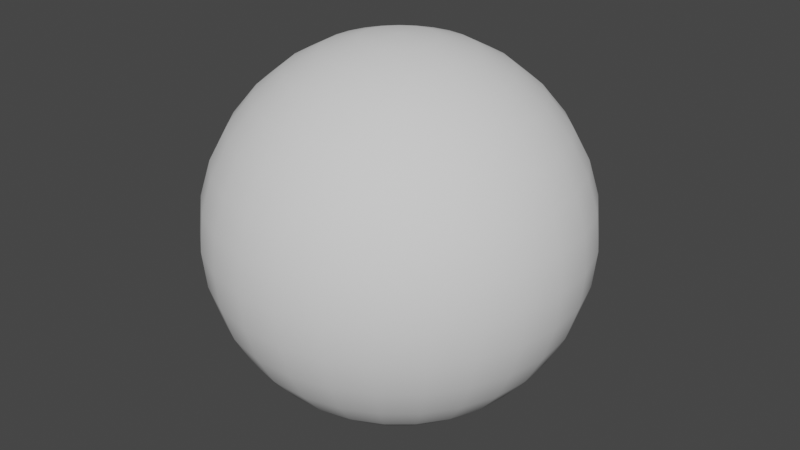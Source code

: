 # Source: sphere.blend  (saved by Blender 3.0.42; exported with 4.5.12 LTS)
import bpy
from mathutils import Matrix  # noqa: F401  (used for matrix-valued properties, if any)

bpy.ops.wm.read_factory_settings(use_empty=True)
scene = bpy.context.scene
scene.name = 'Scene'

# ---- collections
col_collection = bpy.data.collections.new('Collection'); scene.collection.children.link(col_collection)

# ---- world
world_world = bpy.data.worlds.new('World'); scene.world = world_world
world_world.use_nodes = True; world_world.node_tree.nodes.clear()
_N = world_world.node_tree.nodes; _L = world_world.node_tree.links
n0 = _N.new('ShaderNodeOutputWorld'); n0.name = 'World Output'; n0.location = (300, 300)
n1 = _N.new('ShaderNodeBackground'); n1.name = 'Background'; n1.location = (10, 300)
n1.inputs[0].default_value = (0.05088, 0.05088, 0.05088, 1.0)
_L.new(n1.outputs[0], n0.inputs[0])
n0.is_active_output = True
world_world.color = (0.05088, 0.05088, 0.05088)
world_world.use_sun_shadow = False
world_world.sun_shadow_jitter_overblur = 0.0

# ---- meshes
me_sphere_003 = bpy.data.meshes.new('Sphere.003')
me_sphere_003.from_pydata([(0.0, 0.8315, 0.5556), (0.0, 0.9239, 0.3827), (0.04499, 0.1898, 0.9808), (0.08825, 0.3724, 0.9239), (0.1281, 0.5406, 0.8315), (0.1631, 0.688, 0.7071), (0.1918, 0.8091, 0.5556), (0.2131, 0.899, 0.3827), (0.2262, 0.9543, 0.1951), (0.2306, 0.973, -4.371e-08), (0.2262, 0.9543, -0.1951), (0.2131, 0.899, -0.3827), (0.1918, 0.8091, -0.5556), (0.1631, 0.688, -0.7071), (0.1281, 0.5406, -0.8315), (0.08825, 0.3724, -0.9239), (0.04499, 0.1898, -0.9808), (0.08756, 0.1743, 0.9808), (0.1717, 0.342, 0.9239), (0.2493, 0.4965, 0.8315), (0.3173, 0.6319, 0.7071), (0.3732, 0.743, 0.5556), (0.4146, 0.8256, 0.3827), (0.4402, 0.8765, 0.1951), (0.4488, 0.8936, -4.371e-08), (0.4402, 0.8765, -0.1951), (0.4146, 0.8256, -0.3827), (0.3732, 0.743, -0.5556), (0.3173, 0.6319, -0.7071), (0.2493, 0.4965, -0.8315), (0.1717, 0.342, -0.9239), (0.08756, 0.1743, -0.9808), (0.1254, 0.1494, 0.9808), (0.246, 0.2932, 0.9239), (0.3571, 0.4256, 0.8315), (0.4545, 0.5417, 0.7071), (0.5345, 0.6369, 0.5556), (0.5939, 0.7077, 0.3827), (0.6304, 0.7513, 0.1951), (0.6428, 0.766, -4.371e-08), (0.6304, 0.7513, -0.1951), (0.5939, 0.7077, -0.3827), (0.5345, 0.6369, -0.5556), (0.4545, 0.5417, -0.7071), (0.3571, 0.4256, -0.8315), (0.246, 0.2932, -0.9239), (0.1254, 0.1494, -0.9808), (0.1565, 0.1165, 0.9808), (0.307, 0.2285, 0.9239), (0.4456, 0.3318, 0.8315), (0.5672, 0.4223, 0.7071), (0.6669, 0.4965, 0.5556), (0.7411, 0.5517, 0.3827), (0.7867, 0.5857, 0.1951), (0.8021, 0.5972, -4.371e-08), (0.7867, 0.5857, -0.1951), (0.7411, 0.5517, -0.3827), (0.6669, 0.4965, -0.5556), (0.5672, 0.4223, -0.7071), (0.4456, 0.3318, -0.8315), (0.307, 0.2285, -0.9239), (0.1565, 0.1165, -0.9808), (0.1791, 0.07727, 0.9808), (0.3514, 0.1516, 0.9239), (0.5101, 0.2201, 0.8315), (0.6493, 0.2801, 0.7071), (0.7635, 0.3293, 0.5556), (0.8483, 0.3659, 0.3827), (0.9006, 0.3885, 0.1951), (0.9182, 0.3961, -4.371e-08), (0.9006, 0.3885, -0.1951), (0.8483, 0.3659, -0.3827), (0.7635, 0.3293, -0.5556), (0.6493, 0.2801, -0.7071), (0.5101, 0.2201, -0.8315), (0.3514, 0.1516, -0.9239), (0.1791, 0.07727, -0.9808), (0.1921, 0.03388, 0.9808), (0.3769, 0.06645, 0.9239), (0.5471, 0.09647, 0.8315), (0.6964, 0.1228, 0.7071), (0.8188, 0.1444, 0.5556), (0.9098, 0.1604, 0.3827), (0.9659, 0.1703, 0.1951), (0.9848, 0.1736, -4.371e-08), (0.9659, 0.1703, -0.1951), (0.9098, 0.1604, -0.3827), (0.8188, 0.1444, -0.5556), (0.6964, 0.1228, -0.7071), (0.5471, 0.09647, -0.8315), (0.3769, 0.06645, -0.9239), (0.1921, 0.03388, -0.9808), (0.1948, -0.01134, 0.9808), (0.382, -0.02225, 0.9239), (0.5546, -0.0323, 0.8315), (0.7059, -0.04111, 0.7071), (0.8301, -0.04835, 0.5556), (0.9223, -0.05372, 0.3827), (0.9791, -0.05703, 0.1951), (0.9983, -0.05814, -4.371e-08), (0.9791, -0.05703, -0.1951), (0.9223, -0.05372, -0.3827), (0.8301, -0.04835, -0.5556), (0.7059, -0.04111, -0.7071), (0.5546, -0.0323, -0.8315), (0.382, -0.02225, -0.9239), (0.1948, -0.01134, -0.9808), (0.1869, -0.05595, 0.9808), (0.3666, -0.1098, 0.9239), (0.5322, -0.1593, 0.8315), (0.6774, -0.2028, 0.7071), (0.7965, -0.2385, 0.5556), (0.8851, -0.265, 0.3827), (0.9396, -0.2813, 0.1951), (0.958, -0.2868, -4.371e-08), (0.9396, -0.2813, -0.1951), (0.8851, -0.265, -0.3827), (0.7965, -0.2385, -0.5556), (0.6774, -0.2028, -0.7071), (0.5322, -0.1593, -0.8315), (0.3666, -0.1098, -0.9239), (0.1869, -0.05595, -0.9808), (0.169, -0.09755, 0.9808), (0.3314, -0.1913, 0.9239), (0.4811, -0.2778, 0.8315), (0.6124, -0.3536, 0.7071), (0.7201, -0.4157, 0.5556), (0.8001, -0.4619, 0.3827), (0.8494, -0.4904, 0.1951), (0.866, -0.5, -4.371e-08), (0.8494, -0.4904, -0.1951), (0.8001, -0.4619, -0.3827), (0.7201, -0.4157, -0.5556), (0.6124, -0.3536, -0.7071), (0.4811, -0.2778, -0.8315), (0.3314, -0.1913, -0.9239), (0.169, -0.09755, -0.9808), (0.1419, -0.1339, 0.9808), (0.2784, -0.2626, 0.9239), (0.4041, -0.3813, 0.8315), (0.5143, -0.4852, 0.7071), (0.6048, -0.5706, 0.5556), (0.672, -0.634, 0.3827), (0.7134, -0.6731, 0.1951), (0.7274, -0.6862, -4.371e-08), (0.7134, -0.6731, -0.1951), (0.672, -0.634, -0.3827), (0.6048, -0.5706, -0.5556), (0.5143, -0.4852, -0.7071), (0.4041, -0.3813, -0.8315), (0.2784, -0.2626, -0.9239), (0.1419, -0.1339, -0.9808), (0.1072, -0.163, 0.9808), (0.2103, -0.3197, 0.9239), (0.3053, -0.4642, 0.8315), (0.3886, -0.5908, 0.7071), (0.4569, -0.6947, 0.5556), (0.5077, -0.7719, 0.3827), (0.539, -0.8194, 0.1951), (0.5495, -0.8355, -4.371e-08), (0.539, -0.8194, -0.1951), (0.5077, -0.7719, -0.3827), (0.4569, -0.6947, -0.5556), (0.3886, -0.5908, -0.7071), (0.3053, -0.4642, -0.8315), (0.2103, -0.3197, -0.9239), (0.1072, -0.163, -0.9808), (0.06672, -0.1833, 0.9808), (0.1309, -0.3596, 0.9239), (0.19, -0.5221, 0.8315), (0.2418, -0.6645, 0.7071), (0.2844, -0.7813, 0.5556), (0.316, -0.8682, 0.3827), (0.3354, -0.9216, 0.1951), (0.342, -0.9397, -4.371e-08), (0.3354, -0.9216, -0.1951), (0.316, -0.8682, -0.3827), (0.2844, -0.7813, -0.5556), (0.2418, -0.6645, -0.7071), (0.19, -0.5221, -0.8315), (0.1309, -0.3596, -0.9239), (0.06672, -0.1833, -0.9808), (0.02265, -0.1938, 0.9808), (0.04443, -0.3801, 0.9239), (0.0645, -0.5518, 0.8315), (0.08209, -0.7023, 0.7071), (0.09653, -0.8258, 0.5556), (0.1073, -0.9176, 0.3827), (0.1139, -0.9742, 0.1951), (0.1161, -0.9932, -4.371e-08), (0.1139, -0.9742, -0.1951), (0.1073, -0.9176, -0.3827), (0.09653, -0.8258, -0.5556), (0.08209, -0.7023, -0.7071), (0.0645, -0.5518, -0.8315), (0.04443, -0.3801, -0.9239), (0.02265, -0.1938, -0.9808), (-0.02265, -0.1938, 0.9808), (-0.04443, -0.3801, 0.9239), (-0.0645, -0.5518, 0.8315), (-0.08209, -0.7023, 0.7071), (-0.09653, -0.8258, 0.5556), (-0.1073, -0.9176, 0.3827), (-0.1139, -0.9742, 0.1951), (-0.1161, -0.9932, -4.371e-08), (-0.1139, -0.9742, -0.1951), (-0.1073, -0.9176, -0.3827), (-0.09653, -0.8258, -0.5556), (-0.08209, -0.7023, -0.7071), (-0.0645, -0.5518, -0.8315), (-0.04443, -0.3801, -0.9239), (-0.02265, -0.1938, -0.9808), (-2.99e-08, -1.696e-07, 1.0), (-0.06672, -0.1833, 0.9808), (-0.1309, -0.3596, 0.9239), (-0.19, -0.5221, 0.8315), (-0.2418, -0.6645, 0.7071), (-0.2844, -0.7813, 0.5556), (-0.316, -0.8682, 0.3827), (-0.3354, -0.9216, 0.1951), (-0.342, -0.9397, -4.371e-08), (-0.3354, -0.9216, -0.1951), (-0.316, -0.8682, -0.3827), (-0.2844, -0.7813, -0.5556), (-0.2418, -0.6645, -0.7071), (-0.19, -0.5221, -0.8315), (-0.1309, -0.3596, -0.9239), (-0.06672, -0.1833, -0.9808), (-0.1072, -0.163, 0.9808), (-0.2103, -0.3197, 0.9239), (-0.3053, -0.4642, 0.8315), (-0.3886, -0.5908, 0.7071), (-0.4569, -0.6947, 0.5556), (-0.5077, -0.7719, 0.3827), (-0.539, -0.8194, 0.1951), (-0.5495, -0.8355, -4.371e-08), (-0.539, -0.8194, -0.1951), (-0.5077, -0.7719, -0.3827), (-0.4569, -0.6947, -0.5556), (-0.3886, -0.5908, -0.7071), (-0.3053, -0.4642, -0.8315), (-0.2103, -0.3197, -0.9239), (-0.1072, -0.163, -0.9808), (-0.1419, -0.1339, 0.9808), (-0.2784, -0.2626, 0.9239), (-0.4041, -0.3813, 0.8315), (-0.5143, -0.4852, 0.7071), (-0.6048, -0.5706, 0.5556), (-0.672, -0.634, 0.3827), (-0.7134, -0.6731, 0.1951), (-0.7274, -0.6862, -4.371e-08), (-0.7134, -0.6731, -0.1951), (-0.672, -0.634, -0.3827), (-0.6048, -0.5706, -0.5556), (-0.5143, -0.4852, -0.7071), (-0.4041, -0.3813, -0.8315), (-0.2784, -0.2626, -0.9239), (-0.1419, -0.1339, -0.9808), (-0.169, -0.09755, 0.9808), (-0.3314, -0.1913, 0.9239), (-0.4811, -0.2778, 0.8315), (-0.6124, -0.3536, 0.7071), (-0.7201, -0.4157, 0.5556), (-0.8001, -0.4619, 0.3827), (-0.8494, -0.4904, 0.1951), (-0.866, -0.5, -4.371e-08), (-0.8494, -0.4904, -0.1951), (-0.8001, -0.4619, -0.3827), (-0.7201, -0.4157, -0.5556), (-0.6124, -0.3536, -0.7071), (-0.4811, -0.2778, -0.8315), (-0.3314, -0.1913, -0.9239), (-0.169, -0.09755, -0.9808), (-0.1869, -0.05595, 0.9808), (-0.3666, -0.1098, 0.9239), (-0.5322, -0.1593, 0.8315), (-0.6774, -0.2028, 0.7071), (-0.7965, -0.2385, 0.5556), (-0.8851, -0.265, 0.3827), (-0.9396, -0.2813, 0.1951), (-0.958, -0.2868, -4.371e-08), (-0.9396, -0.2813, -0.1951), (-0.8851, -0.265, -0.3827), (-0.7965, -0.2385, -0.5556), (-0.6774, -0.2028, -0.7071), (-0.5322, -0.1593, -0.8315), (-0.3666, -0.1098, -0.9239), (-0.1869, -0.05595, -0.9808), (-0.1948, -0.01134, 0.9808), (-0.382, -0.02225, 0.9239), (-0.5546, -0.0323, 0.8315), (-0.7059, -0.04111, 0.7071), (-0.8301, -0.04835, 0.5556), (-0.9223, -0.05372, 0.3827), (-0.9791, -0.05703, 0.1951), (-0.9983, -0.05814, -4.371e-08), (-0.9791, -0.05703, -0.1951), (-0.9223, -0.05372, -0.3827), (-0.8301, -0.04835, -0.5556), (-0.7059, -0.04111, -0.7071), (-0.5546, -0.0323, -0.8315), (-0.382, -0.02225, -0.9239), (-0.1948, -0.01134, -0.9808), (-0.1921, 0.03388, 0.9808), (-0.3769, 0.06645, 0.9239), (-0.5471, 0.09647, 0.8315), (-0.6964, 0.1228, 0.7071), (-0.8188, 0.1444, 0.5556), (-0.9098, 0.1604, 0.3827), (-0.9659, 0.1703, 0.1951), (-0.9848, 0.1736, -4.371e-08), (-0.9659, 0.1703, -0.1951), (-0.9098, 0.1604, -0.3827), (-0.8188, 0.1444, -0.5556), (-0.6964, 0.1228, -0.7071), (-0.5471, 0.09647, -0.8315), (-0.3769, 0.06645, -0.9239), (-0.1921, 0.03388, -0.9808), (-0.1791, 0.07727, 0.9808), (-0.3514, 0.1516, 0.9239), (-0.5101, 0.22, 0.8315), (-0.6493, 0.2801, 0.7071), (-0.7635, 0.3293, 0.5556), (-0.8483, 0.3659, 0.3827), (-0.9006, 0.3885, 0.1951), (-0.9182, 0.3961, -4.371e-08), (-0.9006, 0.3885, -0.1951), (-0.8483, 0.3659, -0.3827), (-0.7635, 0.3293, -0.5556), (-0.6493, 0.2801, -0.7071), (-0.5101, 0.2201, -0.8315), (-0.3514, 0.1516, -0.9239), (-0.1791, 0.07727, -0.9808), (-0.1565, 0.1165, 0.9808), (-0.307, 0.2285, 0.9239), (-0.4456, 0.3318, 0.8315), (-0.5672, 0.4223, 0.7071), (-0.6669, 0.4965, 0.5556), (-0.7411, 0.5517, 0.3827), (-0.7867, 0.5857, 0.1951), (-0.8021, 0.5972, -4.371e-08), (-0.7867, 0.5857, -0.1951), (-0.7411, 0.5517, -0.3827), (-0.6669, 0.4965, -0.5556), (-0.5672, 0.4223, -0.7071), (-0.4456, 0.3318, -0.8315), (-0.307, 0.2285, -0.9239), (-0.1565, 0.1165, -0.9808), (0.0, -8.742e-08, -1.0), (-0.1254, 0.1494, 0.9808), (-0.246, 0.2932, 0.9239), (-0.3571, 0.4256, 0.8315), (-0.4545, 0.5417, 0.7071), (-0.5345, 0.6369, 0.5556), (-0.5939, 0.7077, 0.3827), (-0.6304, 0.7513, 0.1951), (-0.6428, 0.766, -4.371e-08), (-0.6304, 0.7513, -0.1951), (-0.5939, 0.7077, -0.3827), (-0.5345, 0.6369, -0.5556), (-0.4545, 0.5417, -0.7071), (-0.3571, 0.4256, -0.8315), (-0.246, 0.2932, -0.9239), (-0.1254, 0.1494, -0.9808), (-0.08756, 0.1743, 0.9808), (-0.1717, 0.342, 0.9239), (-0.2493, 0.4965, 0.8315), (-0.3173, 0.6319, 0.7071), (-0.3732, 0.743, 0.5556), (-0.4146, 0.8256, 0.3827), (-0.4402, 0.8765, 0.1951), (-0.4488, 0.8936, -4.371e-08), (-0.4402, 0.8765, -0.1951), (-0.4146, 0.8256, -0.3827), (-0.3732, 0.743, -0.5556), (-0.3173, 0.6319, -0.7071), (-0.2493, 0.4965, -0.8315), (-0.1717, 0.342, -0.9239), (-0.08756, 0.1743, -0.9808), (-0.04499, 0.1898, 0.9808), (-0.08825, 0.3724, 0.9239), (-0.1281, 0.5406, 0.8315), (-0.1631, 0.688, 0.7071), (-0.1918, 0.8091, 0.5556), (-0.2131, 0.899, 0.3827), (-0.2262, 0.9543, 0.1951), (-0.2306, 0.973, -4.371e-08), (-0.2262, 0.9543, -0.1951), (-0.2131, 0.899, -0.3827), (-0.1918, 0.8091, -0.5556), (-0.1631, 0.688, -0.7071), (-0.1281, 0.5406, -0.8315), (-0.08825, 0.3724, -0.9239), (-0.04499, 0.1898, -0.9808), (-7.297e-08, 0.1951, 0.9808), (-2.191e-09, 0.3827, 0.9239), (-3.944e-08, 0.5556, 0.8315), (-2.454e-08, 0.7071, 0.7071), (-1.885e-07, 0.9808, 0.1951), (-9.641e-09, 1.0, -4.371e-08), (-1.885e-07, 0.9808, -0.1951), (-6.925e-08, 0.9239, -0.3827), (-9.641e-09, 0.8315, -0.5556), (-2.454e-08, 0.7071, -0.7071), (-9.641e-09, 0.5556, -0.8315), (-1.709e-08, 0.3827, -0.9239), (-6.18e-08, 0.1951, -0.9808)], [], [(348, 406, 16), (400, 399, 9, 10), (395, 394, 2, 3), (401, 400, 10, 11), (396, 395, 3, 4), (402, 401, 11, 12), (397, 396, 4, 5), (403, 402, 12, 13), (0, 397, 5, 6), (404, 403, 13, 14), (1, 0, 6, 7), (405, 404, 14, 15), (398, 1, 7, 8), (406, 405, 15, 16), (399, 398, 8, 9), (394, 212, 2), (16, 15, 30, 31), (9, 8, 23, 24), (2, 212, 17), (348, 16, 31), (10, 9, 24, 25), (3, 2, 17, 18), (11, 10, 25, 26), (4, 3, 18, 19), (12, 11, 26, 27), (5, 4, 19, 20), (13, 12, 27, 28), (6, 5, 20, 21), (14, 13, 28, 29), (7, 6, 21, 22), (15, 14, 29, 30), (8, 7, 22, 23), (20, 19, 34, 35), (28, 27, 42, 43), (21, 20, 35, 36), (29, 28, 43, 44), (22, 21, 36, 37), (30, 29, 44, 45), (23, 22, 37, 38), (31, 30, 45, 46), (24, 23, 38, 39), (17, 212, 32), (348, 31, 46), (25, 24, 39, 40), (18, 17, 32, 33), (26, 25, 40, 41), (19, 18, 33, 34), (27, 26, 41, 42), (39, 38, 53, 54), (32, 212, 47), (348, 46, 61), (40, 39, 54, 55), (33, 32, 47, 48), (41, 40, 55, 56), (34, 33, 48, 49), (42, 41, 56, 57), (35, 34, 49, 50), (43, 42, 57, 58), (36, 35, 50, 51), (44, 43, 58, 59), (37, 36, 51, 52), (45, 44, 59, 60), (38, 37, 52, 53), (46, 45, 60, 61), (58, 57, 72, 73), (51, 50, 65, 66), (59, 58, 73, 74), (52, 51, 66, 67), (60, 59, 74, 75), (53, 52, 67, 68), (61, 60, 75, 76), (54, 53, 68, 69), (47, 212, 62), (348, 61, 76), (55, 54, 69, 70), (48, 47, 62, 63), (56, 55, 70, 71), (49, 48, 63, 64), (57, 56, 71, 72), (50, 49, 64, 65), (348, 76, 91), (70, 69, 84, 85), (63, 62, 77, 78), (71, 70, 85, 86), (64, 63, 78, 79), (72, 71, 86, 87), (65, 64, 79, 80), (73, 72, 87, 88), (66, 65, 80, 81), (74, 73, 88, 89), (67, 66, 81, 82), (75, 74, 89, 90), (68, 67, 82, 83), (76, 75, 90, 91), (69, 68, 83, 84), (62, 212, 77), (89, 88, 103, 104), (82, 81, 96, 97), (90, 89, 104, 105), (83, 82, 97, 98), (91, 90, 105, 106), (84, 83, 98, 99), (77, 212, 92), (348, 91, 106), (85, 84, 99, 100), (78, 77, 92, 93), (86, 85, 100, 101), (79, 78, 93, 94), (87, 86, 101, 102), (80, 79, 94, 95), (88, 87, 102, 103), (81, 80, 95, 96), (93, 92, 107, 108), (101, 100, 115, 116), (94, 93, 108, 109), (102, 101, 116, 117), (95, 94, 109, 110), (103, 102, 117, 118), (96, 95, 110, 111), (104, 103, 118, 119), (97, 96, 111, 112), (105, 104, 119, 120), (98, 97, 112, 113), (106, 105, 120, 121), (99, 98, 113, 114), (92, 212, 107), (348, 106, 121), (100, 99, 114, 115), (112, 111, 126, 127), (120, 119, 134, 135), (113, 112, 127, 128), (121, 120, 135, 136), (114, 113, 128, 129), (107, 212, 122), (348, 121, 136), (115, 114, 129, 130), (108, 107, 122, 123), (116, 115, 130, 131), (109, 108, 123, 124), (117, 116, 131, 132), (110, 109, 124, 125), (118, 117, 132, 133), (111, 110, 125, 126), (119, 118, 133, 134), (131, 130, 145, 146), (124, 123, 138, 139), (132, 131, 146, 147), (125, 124, 139, 140), (133, 132, 147, 148), (126, 125, 140, 141), (134, 133, 148, 149), (127, 126, 141, 142), (135, 134, 149, 150), (128, 127, 142, 143), (136, 135, 150, 151), (129, 128, 143, 144), (122, 212, 137), (348, 136, 151), (130, 129, 144, 145), (123, 122, 137, 138), (150, 149, 164, 165), (143, 142, 157, 158), (151, 150, 165, 166), (144, 143, 158, 159), (137, 212, 152), (348, 151, 166), (145, 144, 159, 160), (138, 137, 152, 153), (146, 145, 160, 161), (139, 138, 153, 154), (147, 146, 161, 162), (140, 139, 154, 155), (148, 147, 162, 163), (141, 140, 155, 156), (149, 148, 163, 164), (142, 141, 156, 157), (154, 153, 168, 169), (162, 161, 176, 177), (155, 154, 169, 170), (163, 162, 177, 178), (156, 155, 170, 171), (164, 163, 178, 179), (157, 156, 171, 172), (165, 164, 179, 180), (158, 157, 172, 173), (166, 165, 180, 181), (159, 158, 173, 174), (152, 212, 167), (348, 166, 181), (160, 159, 174, 175), (153, 152, 167, 168), (161, 160, 175, 176), (173, 172, 187, 188), (181, 180, 195, 196), (174, 173, 188, 189), (167, 212, 182), (348, 181, 196), (175, 174, 189, 190), (168, 167, 182, 183), (176, 175, 190, 191), (169, 168, 183, 184), (177, 176, 191, 192), (170, 169, 184, 185), (178, 177, 192, 193), (171, 170, 185, 186), (179, 178, 193, 194), (172, 171, 186, 187), (180, 179, 194, 195), (192, 191, 206, 207), (185, 184, 199, 200), (193, 192, 207, 208), (186, 185, 200, 201), (194, 193, 208, 209), (187, 186, 201, 202), (195, 194, 209, 210), (188, 187, 202, 203), (196, 195, 210, 211), (189, 188, 203, 204), (182, 212, 197), (348, 196, 211), (190, 189, 204, 205), (183, 182, 197, 198), (191, 190, 205, 206), (184, 183, 198, 199), (211, 210, 226, 227), (204, 203, 219, 220), (197, 212, 213), (348, 211, 227), (205, 204, 220, 221), (198, 197, 213, 214), (206, 205, 221, 222), (199, 198, 214, 215), (207, 206, 222, 223), (200, 199, 215, 216), (208, 207, 223, 224), (201, 200, 216, 217), (209, 208, 224, 225), (202, 201, 217, 218), (210, 209, 225, 226), (203, 202, 218, 219), (224, 223, 238, 239), (217, 216, 231, 232), (225, 224, 239, 240), (218, 217, 232, 233), (226, 225, 240, 241), (219, 218, 233, 234), (227, 226, 241, 242), (220, 219, 234, 235), (213, 212, 228), (348, 227, 242), (221, 220, 235, 236), (214, 213, 228, 229), (222, 221, 236, 237), (215, 214, 229, 230), (223, 222, 237, 238), (216, 215, 230, 231), (228, 212, 243), (348, 242, 257), (236, 235, 250, 251), (229, 228, 243, 244), (237, 236, 251, 252), (230, 229, 244, 245), (238, 237, 252, 253), (231, 230, 245, 246), (239, 238, 253, 254), (232, 231, 246, 247), (240, 239, 254, 255), (233, 232, 247, 248), (241, 240, 255, 256), (234, 233, 248, 249), (242, 241, 256, 257), (235, 234, 249, 250), (247, 246, 261, 262), (255, 254, 269, 270), (248, 247, 262, 263), (256, 255, 270, 271), (249, 248, 263, 264), (257, 256, 271, 272), (250, 249, 264, 265), (243, 212, 258), (348, 257, 272), (251, 250, 265, 266), (244, 243, 258, 259), (252, 251, 266, 267), (245, 244, 259, 260), (253, 252, 267, 268), (246, 245, 260, 261), (254, 253, 268, 269), (266, 265, 280, 281), (259, 258, 273, 274), (267, 266, 281, 282), (260, 259, 274, 275), (268, 267, 282, 283), (261, 260, 275, 276), (269, 268, 283, 284), (262, 261, 276, 277), (270, 269, 284, 285), (263, 262, 277, 278), (271, 270, 285, 286), (264, 263, 278, 279), (272, 271, 286, 287), (265, 264, 279, 280), (258, 212, 273), (348, 272, 287), (285, 284, 299, 300), (278, 277, 292, 293), (286, 285, 300, 301), (279, 278, 293, 294), (287, 286, 301, 302), (280, 279, 294, 295), (273, 212, 288), (348, 287, 302), (281, 280, 295, 296), (274, 273, 288, 289), (282, 281, 296, 297), (275, 274, 289, 290), (283, 282, 297, 298), (276, 275, 290, 291), (284, 283, 298, 299), (277, 276, 291, 292), (289, 288, 303, 304), (297, 296, 311, 312), (290, 289, 304, 305), (298, 297, 312, 313), (291, 290, 305, 306), (299, 298, 313, 314), (292, 291, 306, 307), (300, 299, 314, 315), (293, 292, 307, 308), (301, 300, 315, 316), (294, 293, 308, 309), (302, 301, 316, 317), (295, 294, 309, 310), (288, 212, 303), (348, 302, 317), (296, 295, 310, 311), (308, 307, 322, 323), (316, 315, 330, 331), (309, 308, 323, 324), (317, 316, 331, 332), (310, 309, 324, 325), (303, 212, 318), (348, 317, 332), (311, 310, 325, 326), (304, 303, 318, 319), (312, 311, 326, 327), (305, 304, 319, 320), (313, 312, 327, 328), (306, 305, 320, 321), (314, 313, 328, 329), (307, 306, 321, 322), (315, 314, 329, 330), (327, 326, 341, 342), (320, 319, 334, 335), (328, 327, 342, 343), (321, 320, 335, 336), (329, 328, 343, 344), (322, 321, 336, 337), (330, 329, 344, 345), (323, 322, 337, 338), (331, 330, 345, 346), (324, 323, 338, 339), (332, 331, 346, 347), (325, 324, 339, 340), (318, 212, 333), (348, 332, 347), (326, 325, 340, 341), (319, 318, 333, 334), (346, 345, 361, 362), (339, 338, 354, 355), (347, 346, 362, 363), (340, 339, 355, 356), (333, 212, 349), (348, 347, 363), (341, 340, 356, 357), (334, 333, 349, 350), (342, 341, 357, 358), (335, 334, 350, 351), (343, 342, 358, 359), (336, 335, 351, 352), (344, 343, 359, 360), (337, 336, 352, 353), (345, 344, 360, 361), (338, 337, 353, 354), (359, 358, 373, 374), (352, 351, 366, 367), (360, 359, 374, 375), (353, 352, 367, 368), (361, 360, 375, 376), (354, 353, 368, 369), (362, 361, 376, 377), (355, 354, 369, 370), (363, 362, 377, 378), (356, 355, 370, 371), (349, 212, 364), (348, 363, 378), (357, 356, 371, 372), (350, 349, 364, 365), (358, 357, 372, 373), (351, 350, 365, 366), (378, 377, 392, 393), (371, 370, 385, 386), (364, 212, 379), (348, 378, 393), (372, 371, 386, 387), (365, 364, 379, 380), (373, 372, 387, 388), (366, 365, 380, 381), (374, 373, 388, 389), (367, 366, 381, 382), (375, 374, 389, 390), (368, 367, 382, 383), (376, 375, 390, 391), (369, 368, 383, 384), (377, 376, 391, 392), (370, 369, 384, 385), (382, 381, 396, 397), (390, 389, 402, 403), (383, 382, 397, 0), (391, 390, 403, 404), (384, 383, 0, 1), (392, 391, 404, 405), (385, 384, 1, 398), (393, 392, 405, 406), (386, 385, 398, 399), (379, 212, 394), (348, 393, 406), (387, 386, 399, 400), (380, 379, 394, 395), (388, 387, 400, 401), (381, 380, 395, 396), (389, 388, 401, 402)])
me_sphere_003.polygons.foreach_set('use_smooth', [True] * 432)
_uv = me_sphere_003.uv_layers.new(name='UVMap')
_uv.uv.foreach_set('vector', [0.7222, 0.0, 0.7407, 0.0625, 0.7037, 0.0625, 0.7407, 0.4375, 0.7407, 0.5, 0.7037, 0.5, 0.7037, 0.4375, 0.7407, 0.875, 0.7407, 0.9375, 0.7037, 0.9375, 0.7037, 0.875, 0.7407, 0.375, 0.7407, 0.4375, 0.7037, 0.4375, 0.7037, 0.375, 0.7407, 0.8125, 0.7407, 0.875, 0.7037, 0.875, 0.7037, 0.8125, 0.7407, 0.3125, 0.7407, 0.375, 0.7037, 0.375, 0.7037, 0.3125, 0.7407, 0.75, 0.7407, 0.8125, 0.7037, 0.8125, 0.7037, 0.75, 0.7407, 0.25, 0.7407, 0.3125, 0.7037, 0.3125, 0.7037, 0.25, 0.7407, 0.6875, 0.7407, 0.75, 0.7037, 0.75, 0.7037, 0.6875, 0.7407, 0.1875, 0.7407, 0.25, 0.7037, 0.25, 0.7037, 0.1875, 0.7407, 0.625, 0.7407, 0.6875, 0.7037, 0.6875, 0.7037, 0.625, 0.7407, 0.125, 0.7407, 0.1875, 0.7037, 0.1875, 0.7037, 0.125, 0.7407, 0.5625, 0.7407, 0.625, 0.7037, 0.625, 0.7037, 0.5625, 0.7407, 0.0625, 0.7407, 0.125, 0.7037, 0.125, 0.7037, 0.0625, 0.7407, 0.5, 0.7407, 0.5625, 0.7037, 0.5625, 0.7037, 0.5, 0.7407, 0.9375, 0.7222, 1.0, 0.7037, 0.9375, 0.7037, 0.0625, 0.7037, 0.125, 0.6667, 0.125, 0.6667, 0.0625, 0.7037, 0.5, 0.7037, 0.5625, 0.6667, 0.5625, 0.6667, 0.5, 0.7037, 0.9375, 0.6852, 1.0, 0.6667, 0.9375, 0.6852, 0.0, 0.7037, 0.0625, 0.6667, 0.0625, 0.7037, 0.4375, 0.7037, 0.5, 0.6667, 0.5, 0.6667, 0.4375, 0.7037, 0.875, 0.7037, 0.9375, 0.6667, 0.9375, 0.6667, 0.875, 0.7037, 0.375, 0.7037, 0.4375, 0.6667, 0.4375, 0.6667, 0.375, 0.7037, 0.8125, 0.7037, 0.875, 0.6667, 0.875, 0.6667, 0.8125, 0.7037, 0.3125, 0.7037, 0.375, 0.6667, 0.375, 0.6667, 0.3125, 0.7037, 0.75, 0.7037, 0.8125, 0.6667, 0.8125, 0.6667, 0.75, 0.7037, 0.25, 0.7037, 0.3125, 0.6667, 0.3125, 0.6667, 0.25, 0.7037, 0.6875, 0.7037, 0.75, 0.6667, 0.75, 0.6667, 0.6875, 0.7037, 0.1875, 0.7037, 0.25, 0.6667, 0.25, 0.6667, 0.1875, 0.7037, 0.625, 0.7037, 0.6875, 0.6667, 0.6875, 0.6667, 0.625, 0.7037, 0.125, 0.7037, 0.1875, 0.6667, 0.1875, 0.6667, 0.125, 0.7037, 0.5625, 0.7037, 0.625, 0.6667, 0.625, 0.6667, 0.5625, 0.6667, 0.75, 0.6667, 0.8125, 0.6296, 0.8125, 0.6296, 0.75, 0.6667, 0.25, 0.6667, 0.3125, 0.6296, 0.3125, 0.6296, 0.25, 0.6667, 0.6875, 0.6667, 0.75, 0.6296, 0.75, 0.6296, 0.6875, 0.6667, 0.1875, 0.6667, 0.25, 0.6296, 0.25, 0.6296, 0.1875, 0.6667, 0.625, 0.6667, 0.6875, 0.6296, 0.6875, 0.6296, 0.625, 0.6667, 0.125, 0.6667, 0.1875, 0.6296, 0.1875, 0.6296, 0.125, 0.6667, 0.5625, 0.6667, 0.625, 0.6296, 0.625, 0.6296, 0.5625, 0.6667, 0.0625, 0.6667, 0.125, 0.6296, 0.125, 0.6296, 0.0625, 0.6667, 0.5, 0.6667, 0.5625, 0.6296, 0.5625, 0.6296, 0.5, 0.6667, 0.9375, 0.6481, 1.0, 0.6296, 0.9375, 0.6481, 0.0, 0.6667, 0.0625, 0.6296, 0.0625, 0.6667, 0.4375, 0.6667, 0.5, 0.6296, 0.5, 0.6296, 0.4375, 0.6667, 0.875, 0.6667, 0.9375, 0.6296, 0.9375, 0.6296, 0.875, 0.6667, 0.375, 0.6667, 0.4375, 0.6296, 0.4375, 0.6296, 0.375, 0.6667, 0.8125, 0.6667, 0.875, 0.6296, 0.875, 0.6296, 0.8125, 0.6667, 0.3125, 0.6667, 0.375, 0.6296, 0.375, 0.6296, 0.3125, 0.6296, 0.5, 0.6296, 0.5625, 0.5926, 0.5625, 0.5926, 0.5, 0.6296, 0.9375, 0.6111, 1.0, 0.5926, 0.9375, 0.6111, 0.0, 0.6296, 0.0625, 0.5926, 0.0625, 0.6296, 0.4375, 0.6296, 0.5, 0.5926, 0.5, 0.5926, 0.4375, 0.6296, 0.875, 0.6296, 0.9375, 0.5926, 0.9375, 0.5926, 0.875, 0.6296, 0.375, 0.6296, 0.4375, 0.5926, 0.4375, 0.5926, 0.375, 0.6296, 0.8125, 0.6296, 0.875, 0.5926, 0.875, 0.5926, 0.8125, 0.6296, 0.3125, 0.6296, 0.375, 0.5926, 0.375, 0.5926, 0.3125, 0.6296, 0.75, 0.6296, 0.8125, 0.5926, 0.8125, 0.5926, 0.75, 0.6296, 0.25, 0.6296, 0.3125, 0.5926, 0.3125, 0.5926, 0.25, 0.6296, 0.6875, 0.6296, 0.75, 0.5926, 0.75, 0.5926, 0.6875, 0.6296, 0.1875, 0.6296, 0.25, 0.5926, 0.25, 0.5926, 0.1875, 0.6296, 0.625, 0.6296, 0.6875, 0.5926, 0.6875, 0.5926, 0.625, 0.6296, 0.125, 0.6296, 0.1875, 0.5926, 0.1875, 0.5926, 0.125, 0.6296, 0.5625, 0.6296, 0.625, 0.5926, 0.625, 0.5926, 0.5625, 0.6296, 0.0625, 0.6296, 0.125, 0.5926, 0.125, 0.5926, 0.0625, 0.5926, 0.25, 0.5926, 0.3125, 0.5556, 0.3125, 0.5556, 0.25, 0.5926, 0.6875, 0.5926, 0.75, 0.5556, 0.75, 0.5556, 0.6875, 0.5926, 0.1875, 0.5926, 0.25, 0.5556, 0.25, 0.5556, 0.1875, 0.5926, 0.625, 0.5926, 0.6875, 0.5556, 0.6875, 0.5556, 0.625, 0.5926, 0.125, 0.5926, 0.1875, 0.5556, 0.1875, 0.5556, 0.125, 0.5926, 0.5625, 0.5926, 0.625, 0.5556, 0.625, 0.5556, 0.5625, 0.5926, 0.0625, 0.5926, 0.125, 0.5556, 0.125, 0.5556, 0.0625, 0.5926, 0.5, 0.5926, 0.5625, 0.5556, 0.5625, 0.5556, 0.5, 0.5926, 0.9375, 0.5741, 1.0, 0.5556, 0.9375, 0.5741, 0.0, 0.5926, 0.0625, 0.5556, 0.0625, 0.5926, 0.4375, 0.5926, 0.5, 0.5556, 0.5, 0.5556, 0.4375, 0.5926, 0.875, 0.5926, 0.9375, 0.5556, 0.9375, 0.5556, 0.875, 0.5926, 0.375, 0.5926, 0.4375, 0.5556, 0.4375, 0.5556, 0.375, 0.5926, 0.8125, 0.5926, 0.875, 0.5556, 0.875, 0.5556, 0.8125, 0.5926, 0.3125, 0.5926, 0.375, 0.5556, 0.375, 0.5556, 0.3125, 0.5926, 0.75, 0.5926, 0.8125, 0.5556, 0.8125, 0.5556, 0.75, 0.537, 0.0, 0.5556, 0.0625, 0.5185, 0.0625, 0.5556, 0.4375, 0.5556, 0.5, 0.5185, 0.5, 0.5185, 0.4375, 0.5556, 0.875, 0.5556, 0.9375, 0.5185, 0.9375, 0.5185, 0.875, 0.5556, 0.375, 0.5556, 0.4375, 0.5185, 0.4375, 0.5185, 0.375, 0.5556, 0.8125, 0.5556, 0.875, 0.5185, 0.875, 0.5185, 0.8125, 0.5556, 0.3125, 0.5556, 0.375, 0.5185, 0.375, 0.5185, 0.3125, 0.5556, 0.75, 0.5556, 0.8125, 0.5185, 0.8125, 0.5185, 0.75, 0.5556, 0.25, 0.5556, 0.3125, 0.5185, 0.3125, 0.5185, 0.25, 0.5556, 0.6875, 0.5556, 0.75, 0.5185, 0.75, 0.5185, 0.6875, 0.5556, 0.1875, 0.5556, 0.25, 0.5185, 0.25, 0.5185, 0.1875, 0.5556, 0.625, 0.5556, 0.6875, 0.5185, 0.6875, 0.5185, 0.625, 0.5556, 0.125, 0.5556, 0.1875, 0.5185, 0.1875, 0.5185, 0.125, 0.5556, 0.5625, 0.5556, 0.625, 0.5185, 0.625, 0.5185, 0.5625, 0.5556, 0.0625, 0.5556, 0.125, 0.5185, 0.125, 0.5185, 0.0625, 0.5556, 0.5, 0.5556, 0.5625, 0.5185, 0.5625, 0.5185, 0.5, 0.5556, 0.9375, 0.537, 1.0, 0.5185, 0.9375, 0.5185, 0.1875, 0.5185, 0.25, 0.4815, 0.25, 0.4815, 0.1875, 0.5185, 0.625, 0.5185, 0.6875, 0.4815, 0.6875, 0.4815, 0.625, 0.5185, 0.125, 0.5185, 0.1875, 0.4815, 0.1875, 0.4815, 0.125, 0.5185, 0.5625, 0.5185, 0.625, 0.4815, 0.625, 0.4815, 0.5625, 0.5185, 0.0625, 0.5185, 0.125, 0.4815, 0.125, 0.4815, 0.0625, 0.5185, 0.5, 0.5185, 0.5625, 0.4815, 0.5625, 0.4815, 0.5, 0.5185, 0.9375, 0.5, 1.0, 0.4815, 0.9375, 0.5, 0.0, 0.5185, 0.0625, 0.4815, 0.0625, 0.5185, 0.4375, 0.5185, 0.5, 0.4815, 0.5, 0.4815, 0.4375, 0.5185, 0.875, 0.5185, 0.9375, 0.4815, 0.9375, 0.4815, 0.875, 0.5185, 0.375, 0.5185, 0.4375, 0.4815, 0.4375, 0.4815, 0.375, 0.5185, 0.8125, 0.5185, 0.875, 0.4815, 0.875, 0.4815, 0.8125, 0.5185, 0.3125, 0.5185, 0.375, 0.4815, 0.375, 0.4815, 0.3125, 0.5185, 0.75, 0.5185, 0.8125, 0.4815, 0.8125, 0.4815, 0.75, 0.5185, 0.25, 0.5185, 0.3125, 0.4815, 0.3125, 0.4815, 0.25, 0.5185, 0.6875, 0.5185, 0.75, 0.4815, 0.75, 0.4815, 0.6875, 0.4815, 0.875, 0.4815, 0.9375, 0.4444, 0.9375, 0.4444, 0.875, 0.4815, 0.375, 0.4815, 0.4375, 0.4444, 0.4375, 0.4444, 0.375, 0.4815, 0.8125, 0.4815, 0.875, 0.4444, 0.875, 0.4444, 0.8125, 0.4815, 0.3125, 0.4815, 0.375, 0.4444, 0.375, 0.4444, 0.3125, 0.4815, 0.75, 0.4815, 0.8125, 0.4444, 0.8125, 0.4444, 0.75, 0.4815, 0.25, 0.4815, 0.3125, 0.4444, 0.3125, 0.4444, 0.25, 0.4815, 0.6875, 0.4815, 0.75, 0.4444, 0.75, 0.4444, 0.6875, 0.4815, 0.1875, 0.4815, 0.25, 0.4444, 0.25, 0.4444, 0.1875, 0.4815, 0.625, 0.4815, 0.6875, 0.4444, 0.6875, 0.4444, 0.625, 0.4815, 0.125, 0.4815, 0.1875, 0.4444, 0.1875, 0.4444, 0.125, 0.4815, 0.5625, 0.4815, 0.625, 0.4444, 0.625, 0.4444, 0.5625, 0.4815, 0.0625, 0.4815, 0.125, 0.4444, 0.125, 0.4444, 0.0625, 0.4815, 0.5, 0.4815, 0.5625, 0.4444, 0.5625, 0.4444, 0.5, 0.4815, 0.9375, 0.463, 1.0, 0.4444, 0.9375, 0.463, 0.0, 0.4815, 0.0625, 0.4444, 0.0625, 0.4815, 0.4375, 0.4815, 0.5, 0.4444, 0.5, 0.4444, 0.4375, 0.4444, 0.625, 0.4444, 0.6875, 0.4074, 0.6875, 0.4074, 0.625, 0.4444, 0.125, 0.4444, 0.1875, 0.4074, 0.1875, 0.4074, 0.125, 0.4444, 0.5625, 0.4444, 0.625, 0.4074, 0.625, 0.4074, 0.5625, 0.4444, 0.0625, 0.4444, 0.125, 0.4074, 0.125, 0.4074, 0.0625, 0.4444, 0.5, 0.4444, 0.5625, 0.4074, 0.5625, 0.4074, 0.5, 0.4444, 0.9375, 0.4259, 1.0, 0.4074, 0.9375, 0.4259, 0.0, 0.4444, 0.0625, 0.4074, 0.0625, 0.4444, 0.4375, 0.4444, 0.5, 0.4074, 0.5, 0.4074, 0.4375, 0.4444, 0.875, 0.4444, 0.9375, 0.4074, 0.9375, 0.4074, 0.875, 0.4444, 0.375, 0.4444, 0.4375, 0.4074, 0.4375, 0.4074, 0.375, 0.4444, 0.8125, 0.4444, 0.875, 0.4074, 0.875, 0.4074, 0.8125, 0.4444, 0.3125, 0.4444, 0.375, 0.4074, 0.375, 0.4074, 0.3125, 0.4444, 0.75, 0.4444, 0.8125, 0.4074, 0.8125, 0.4074, 0.75, 0.4444, 0.25, 0.4444, 0.3125, 0.4074, 0.3125, 0.4074, 0.25, 0.4444, 0.6875, 0.4444, 0.75, 0.4074, 0.75, 0.4074, 0.6875, 0.4444, 0.1875, 0.4444, 0.25, 0.4074, 0.25, 0.4074, 0.1875, 0.4074, 0.375, 0.4074, 0.4375, 0.3704, 0.4375, 0.3704, 0.375, 0.4074, 0.8125, 0.4074, 0.875, 0.3704, 0.875, 0.3704, 0.8125, 0.4074, 0.3125, 0.4074, 0.375, 0.3704, 0.375, 0.3704, 0.3125, 0.4074, 0.75, 0.4074, 0.8125, 0.3704, 0.8125, 0.3704, 0.75, 0.4074, 0.25, 0.4074, 0.3125, 0.3704, 0.3125, 0.3704, 0.25, 0.4074, 0.6875, 0.4074, 0.75, 0.3704, 0.75, 0.3704, 0.6875, 0.4074, 0.1875, 0.4074, 0.25, 0.3704, 0.25, 0.3704, 0.1875, 0.4074, 0.625, 0.4074, 0.6875, 0.3704, 0.6875, 0.3704, 0.625, 0.4074, 0.125, 0.4074, 0.1875, 0.3704, 0.1875, 0.3704, 0.125, 0.4074, 0.5625, 0.4074, 0.625, 0.3704, 0.625, 0.3704, 0.5625, 0.4074, 0.0625, 0.4074, 0.125, 0.3704, 0.125, 0.3704, 0.0625, 0.4074, 0.5, 0.4074, 0.5625, 0.3704, 0.5625, 0.3704, 0.5, 0.4074, 0.9375, 0.3889, 1.0, 0.3704, 0.9375, 0.3889, 0.0, 0.4074, 0.0625, 0.3704, 0.0625, 0.4074, 0.4375, 0.4074, 0.5, 0.3704, 0.5, 0.3704, 0.4375, 0.4074, 0.875, 0.4074, 0.9375, 0.3704, 0.9375, 0.3704, 0.875, 0.3704, 0.125, 0.3704, 0.1875, 0.3333, 0.1875, 0.3333, 0.125, 0.3704, 0.5625, 0.3704, 0.625, 0.3333, 0.625, 0.3333, 0.5625, 0.3704, 0.0625, 0.3704, 0.125, 0.3333, 0.125, 0.3333, 0.0625, 0.3704, 0.5, 0.3704, 0.5625, 0.3333, 0.5625, 0.3333, 0.5, 0.3704, 0.9375, 0.3519, 1.0, 0.3333, 0.9375, 0.3519, 0.0, 0.3704, 0.0625, 0.3333, 0.0625, 0.3704, 0.4375, 0.3704, 0.5, 0.3333, 0.5, 0.3333, 0.4375, 0.3704, 0.875, 0.3704, 0.9375, 0.3333, 0.9375, 0.3333, 0.875, 0.3704, 0.375, 0.3704, 0.4375, 0.3333, 0.4375, 0.3333, 0.375, 0.3704, 0.8125, 0.3704, 0.875, 0.3333, 0.875, 0.3333, 0.8125, 0.3704, 0.3125, 0.3704, 0.375, 0.3333, 0.375, 0.3333, 0.3125, 0.3704, 0.75, 0.3704, 0.8125, 0.3333, 0.8125, 0.3333, 0.75, 0.3704, 0.25, 0.3704, 0.3125, 0.3333, 0.3125, 0.3333, 0.25, 0.3704, 0.6875, 0.3704, 0.75, 0.3333, 0.75, 0.3333, 0.6875, 0.3704, 0.1875, 0.3704, 0.25, 0.3333, 0.25, 0.3333, 0.1875, 0.3704, 0.625, 0.3704, 0.6875, 0.3333, 0.6875, 0.3333, 0.625, 0.3333, 0.8125, 0.3333, 0.875, 0.2963, 0.875, 0.2963, 0.8125, 0.3333, 0.3125, 0.3333, 0.375, 0.2963, 0.375, 0.2963, 0.3125, 0.3333, 0.75, 0.3333, 0.8125, 0.2963, 0.8125, 0.2963, 0.75, 0.3333, 0.25, 0.3333, 0.3125, 0.2963, 0.3125, 0.2963, 0.25, 0.3333, 0.6875, 0.3333, 0.75, 0.2963, 0.75, 0.2963, 0.6875, 0.3333, 0.1875, 0.3333, 0.25, 0.2963, 0.25, 0.2963, 0.1875, 0.3333, 0.625, 0.3333, 0.6875, 0.2963, 0.6875, 0.2963, 0.625, 0.3333, 0.125, 0.3333, 0.1875, 0.2963, 0.1875, 0.2963, 0.125, 0.3333, 0.5625, 0.3333, 0.625, 0.2963, 0.625, 0.2963, 0.5625, 0.3333, 0.0625, 0.3333, 0.125, 0.2963, 0.125, 0.2963, 0.0625, 0.3333, 0.5, 0.3333, 0.5625, 0.2963, 0.5625, 0.2963, 0.5, 0.3333, 0.9375, 0.3148, 1.0, 0.2963, 0.9375, 0.3148, 0.0, 0.3333, 0.0625, 0.2963, 0.0625, 0.3333, 0.4375, 0.3333, 0.5, 0.2963, 0.5, 0.2963, 0.4375, 0.3333, 0.875, 0.3333, 0.9375, 0.2963, 0.9375, 0.2963, 0.875, 0.3333, 0.375, 0.3333, 0.4375, 0.2963, 0.4375, 0.2963, 0.375, 0.2963, 0.5625, 0.2963, 0.625, 0.2593, 0.625, 0.2593, 0.5625, 0.2963, 0.0625, 0.2963, 0.125, 0.2593, 0.125, 0.2593, 0.0625, 0.2963, 0.5, 0.2963, 0.5625, 0.2593, 0.5625, 0.2593, 0.5, 0.2963, 0.9375, 0.2778, 1.0, 0.2593, 0.9375, 0.2778, 0.0, 0.2963, 0.0625, 0.2593, 0.0625, 0.2963, 0.4375, 0.2963, 0.5, 0.2593, 0.5, 0.2593, 0.4375, 0.2963, 0.875, 0.2963, 0.9375, 0.2593, 0.9375, 0.2593, 0.875, 0.2963, 0.375, 0.2963, 0.4375, 0.2593, 0.4375, 0.2593, 0.375, 0.2963, 0.8125, 0.2963, 0.875, 0.2593, 0.875, 0.2593, 0.8125, 0.2963, 0.3125, 0.2963, 0.375, 0.2593, 0.375, 0.2593, 0.3125, 0.2963, 0.75, 0.2963, 0.8125, 0.2593, 0.8125, 0.2593, 0.75, 0.2963, 0.25, 0.2963, 0.3125, 0.2593, 0.3125, 0.2593, 0.25, 0.2963, 0.6875, 0.2963, 0.75, 0.2593, 0.75, 0.2593, 0.6875, 0.2963, 0.1875, 0.2963, 0.25, 0.2593, 0.25, 0.2593, 0.1875, 0.2963, 0.625, 0.2963, 0.6875, 0.2593, 0.6875, 0.2593, 0.625, 0.2963, 0.125, 0.2963, 0.1875, 0.2593, 0.1875, 0.2593, 0.125, 0.2593, 0.3125, 0.2593, 0.375, 0.2222, 0.375, 0.2222, 0.3125, 0.2593, 0.75, 0.2593, 0.8125, 0.2222, 0.8125, 0.2222, 0.75, 0.2593, 0.25, 0.2593, 0.3125, 0.2222, 0.3125, 0.2222, 0.25, 0.2593, 0.6875, 0.2593, 0.75, 0.2222, 0.75, 0.2222, 0.6875, 0.2593, 0.1875, 0.2593, 0.25, 0.2222, 0.25, 0.2222, 0.1875, 0.2593, 0.625, 0.2593, 0.6875, 0.2222, 0.6875, 0.2222, 0.625, 0.2593, 0.125, 0.2593, 0.1875, 0.2222, 0.1875, 0.2222, 0.125, 0.2593, 0.5625, 0.2593, 0.625, 0.2222, 0.625, 0.2222, 0.5625, 0.2593, 0.0625, 0.2593, 0.125, 0.2222, 0.125, 0.2222, 0.0625, 0.2593, 0.5, 0.2593, 0.5625, 0.2222, 0.5625, 0.2222, 0.5, 0.2593, 0.9375, 0.2407, 1.0, 0.2222, 0.9375, 0.2407, 0.0, 0.2593, 0.0625, 0.2222, 0.0625, 0.2593, 0.4375, 0.2593, 0.5, 0.2222, 0.5, 0.2222, 0.4375, 0.2593, 0.875, 0.2593, 0.9375, 0.2222, 0.9375, 0.2222, 0.875, 0.2593, 0.375, 0.2593, 0.4375, 0.2222, 0.4375, 0.2222, 0.375, 0.2593, 0.8125, 0.2593, 0.875, 0.2222, 0.875, 0.2222, 0.8125, 0.2222, 0.0625, 0.2222, 0.125, 0.1852, 0.125, 0.1852, 0.0625, 0.2222, 0.5, 0.2222, 0.5625, 0.1852, 0.5625, 0.1852, 0.5, 0.2222, 0.9375, 0.2037, 1.0, 0.1852, 0.9375, 0.2037, 0.0, 0.2222, 0.0625, 0.1852, 0.0625, 0.2222, 0.4375, 0.2222, 0.5, 0.1852, 0.5, 0.1852, 0.4375, 0.2222, 0.875, 0.2222, 0.9375, 0.1852, 0.9375, 0.1852, 0.875, 0.2222, 0.375, 0.2222, 0.4375, 0.1852, 0.4375, 0.1852, 0.375, 0.2222, 0.8125, 0.2222, 0.875, 0.1852, 0.875, 0.1852, 0.8125, 0.2222, 0.3125, 0.2222, 0.375, 0.1852, 0.375, 0.1852, 0.3125, 0.2222, 0.75, 0.2222, 0.8125, 0.1852, 0.8125, 0.1852, 0.75, 0.2222, 0.25, 0.2222, 0.3125, 0.1852, 0.3125, 0.1852, 0.25, 0.2222, 0.6875, 0.2222, 0.75, 0.1852, 0.75, 0.1852, 0.6875, 0.2222, 0.1875, 0.2222, 0.25, 0.1852, 0.25, 0.1852, 0.1875, 0.2222, 0.625, 0.2222, 0.6875, 0.1852, 0.6875, 0.1852, 0.625, 0.2222, 0.125, 0.2222, 0.1875, 0.1852, 0.1875, 0.1852, 0.125, 0.2222, 0.5625, 0.2222, 0.625, 0.1852, 0.625, 0.1852, 0.5625, 0.1852, 0.25, 0.1852, 0.3125, 0.1481, 0.3125, 0.1481, 0.25, 0.1852, 0.6875, 0.1852, 0.75, 0.1481, 0.75, 0.1481, 0.6875, 0.1852, 0.1875, 0.1852, 0.25, 0.1481, 0.25, 0.1481, 0.1875, 0.1852, 0.625, 0.1852, 0.6875, 0.1481, 0.6875, 0.1481, 0.625, 0.1852, 0.125, 0.1852, 0.1875, 0.1481, 0.1875, 0.1481, 0.125, 0.1852, 0.5625, 0.1852, 0.625, 0.1481, 0.625, 0.1481, 0.5625, 0.1852, 0.0625, 0.1852, 0.125, 0.1481, 0.125, 0.1481, 0.0625, 0.1852, 0.5, 0.1852, 0.5625, 0.1481, 0.5625, 0.1481, 0.5, 0.1852, 0.9375, 0.1667, 1.0, 0.1481, 0.9375, 0.1667, 0.0, 0.1852, 0.0625, 0.1481, 0.0625, 0.1852, 0.4375, 0.1852, 0.5, 0.1481, 0.5, 0.1481, 0.4375, 0.1852, 0.875, 0.1852, 0.9375, 0.1481, 0.9375, 0.1481, 0.875, 0.1852, 0.375, 0.1852, 0.4375, 0.1481, 0.4375, 0.1481, 0.375, 0.1852, 0.8125, 0.1852, 0.875, 0.1481, 0.875, 0.1481, 0.8125, 0.1852, 0.3125, 0.1852, 0.375, 0.1481, 0.375, 0.1481, 0.3125, 0.1852, 0.75, 0.1852, 0.8125, 0.1481, 0.8125, 0.1481, 0.75, 0.1481, 0.9375, 0.1296, 1.0, 0.1111, 0.9375, 0.1296, 0.0, 0.1481, 0.0625, 0.1111, 0.0625, 0.1481, 0.4375, 0.1481, 0.5, 0.1111, 0.5, 0.1111, 0.4375, 0.1481, 0.875, 0.1481, 0.9375, 0.1111, 0.9375, 0.1111, 0.875, 0.1481, 0.375, 0.1481, 0.4375, 0.1111, 0.4375, 0.1111, 0.375, 0.1481, 0.8125, 0.1481, 0.875, 0.1111, 0.875, 0.1111, 0.8125, 0.1481, 0.3125, 0.1481, 0.375, 0.1111, 0.375, 0.1111, 0.3125, 0.1481, 0.75, 0.1481, 0.8125, 0.1111, 0.8125, 0.1111, 0.75, 0.1481, 0.25, 0.1481, 0.3125, 0.1111, 0.3125, 0.1111, 0.25, 0.1481, 0.6875, 0.1481, 0.75, 0.1111, 0.75, 0.1111, 0.6875, 0.1481, 0.1875, 0.1481, 0.25, 0.1111, 0.25, 0.1111, 0.1875, 0.1481, 0.625, 0.1481, 0.6875, 0.1111, 0.6875, 0.1111, 0.625, 0.1481, 0.125, 0.1481, 0.1875, 0.1111, 0.1875, 0.1111, 0.125, 0.1481, 0.5625, 0.1481, 0.625, 0.1111, 0.625, 0.1111, 0.5625, 0.1481, 0.0625, 0.1481, 0.125, 0.1111, 0.125, 0.1111, 0.0625, 0.1481, 0.5, 0.1481, 0.5625, 0.1111, 0.5625, 0.1111, 0.5, 0.1111, 0.6875, 0.1111, 0.75, 0.07407, 0.75, 0.07407, 0.6875, 0.1111, 0.1875, 0.1111, 0.25, 0.07407, 0.25, 0.07407, 0.1875, 0.1111, 0.625, 0.1111, 0.6875, 0.07407, 0.6875, 0.07407, 0.625, 0.1111, 0.125, 0.1111, 0.1875, 0.07407, 0.1875, 0.07407, 0.125, 0.1111, 0.5625, 0.1111, 0.625, 0.07407, 0.625, 0.07407, 0.5625, 0.1111, 0.0625, 0.1111, 0.125, 0.07407, 0.125, 0.07407, 0.0625, 0.1111, 0.5, 0.1111, 0.5625, 0.07407, 0.5625, 0.07407, 0.5, 0.1111, 0.9375, 0.09259, 1.0, 0.07407, 0.9375, 0.09259, 0.0, 0.1111, 0.0625, 0.07407, 0.0625, 0.1111, 0.4375, 0.1111, 0.5, 0.07407, 0.5, 0.07407, 0.4375, 0.1111, 0.875, 0.1111, 0.9375, 0.07407, 0.9375, 0.07407, 0.875, 0.1111, 0.375, 0.1111, 0.4375, 0.07407, 0.4375, 0.07407, 0.375, 0.1111, 0.8125, 0.1111, 0.875, 0.07407, 0.875, 0.07407, 0.8125, 0.1111, 0.3125, 0.1111, 0.375, 0.07407, 0.375, 0.07407, 0.3125, 0.1111, 0.75, 0.1111, 0.8125, 0.07407, 0.8125, 0.07407, 0.75, 0.1111, 0.25, 0.1111, 0.3125, 0.07407, 0.3125, 0.07407, 0.25, 0.07407, 0.4375, 0.07407, 0.5, 0.03704, 0.5, 0.03704, 0.4375, 0.07407, 0.875, 0.07407, 0.9375, 0.03704, 0.9375, 0.03704, 0.875, 0.07407, 0.375, 0.07407, 0.4375, 0.03704, 0.4375, 0.03704, 0.375, 0.07407, 0.8125, 0.07407, 0.875, 0.03704, 0.875, 0.03704, 0.8125, 0.07407, 0.3125, 0.07407, 0.375, 0.03704, 0.375, 0.03704, 0.3125, 0.07407, 0.75, 0.07407, 0.8125, 0.03704, 0.8125, 0.03704, 0.75, 0.07407, 0.25, 0.07407, 0.3125, 0.03704, 0.3125, 0.03704, 0.25, 0.07407, 0.6875, 0.07407, 0.75, 0.03704, 0.75, 0.03704, 0.6875, 0.07407, 0.1875, 0.07407, 0.25, 0.03704, 0.25, 0.03704, 0.1875, 0.07407, 0.625, 0.07407, 0.6875, 0.03704, 0.6875, 0.03704, 0.625, 0.07407, 0.125, 0.07407, 0.1875, 0.03704, 0.1875, 0.03704, 0.125, 0.07407, 0.5625, 0.07407, 0.625, 0.03704, 0.625, 0.03704, 0.5625, 0.07407, 0.0625, 0.07407, 0.125, 0.03704, 0.125, 0.03704, 0.0625, 0.07407, 0.5, 0.07407, 0.5625, 0.03704, 0.5625, 0.03704, 0.5, 0.07407, 0.9375, 0.05556, 1.0, 0.03704, 0.9375, 0.05556, 0.0, 0.07407, 0.0625, 0.03704, 0.0625, 0.03704, 0.1875, 0.03704, 0.25, 2.98e-08, 0.25, 2.98e-08, 0.1875, 0.03704, 0.625, 0.03704, 0.6875, 0.0, 0.6875, 0.0, 0.625, 0.03704, 0.125, 0.03704, 0.1875, 2.98e-08, 0.1875, 2.98e-08, 0.125, 0.03704, 0.5625, 0.03704, 0.625, 0.0, 0.625, 2.98e-08, 0.5625, 0.03704, 0.0625, 0.03704, 0.125, 2.98e-08, 0.125, 8.941e-08, 0.0625, 0.03704, 0.5, 0.03704, 0.5625, 2.98e-08, 0.5625, 2.98e-08, 0.5, 0.03704, 0.9375, 0.01852, 1.0, 8.941e-08, 0.9375, 0.01852, 0.0, 0.03704, 0.0625, 8.941e-08, 0.0625, 0.03704, 0.4375, 0.03704, 0.5, 2.98e-08, 0.5, 2.98e-08, 0.4375, 0.03704, 0.875, 0.03704, 0.9375, 8.941e-08, 0.9375, 2.98e-08, 0.875, 0.03704, 0.375, 0.03704, 0.4375, 2.98e-08, 0.4375, 2.98e-08, 0.375, 0.03704, 0.8125, 0.03704, 0.875, 2.98e-08, 0.875, 2.98e-08, 0.8125, 0.03704, 0.3125, 0.03704, 0.375, 2.98e-08, 0.375, 0.0, 0.3125, 0.03704, 0.75, 0.03704, 0.8125, 2.98e-08, 0.8125, 2.98e-08, 0.75, 0.03704, 0.25, 0.03704, 0.3125, 0.0, 0.3125, 2.98e-08, 0.25, 0.03704, 0.6875, 0.03704, 0.75, 2.98e-08, 0.75, 0.0, 0.6875, 1.0, 0.875, 1.0, 0.9375, 0.963, 0.9375, 0.963, 0.875, 1.0, 0.375, 1.0, 0.4375, 0.963, 0.4375, 0.963, 0.375, 1.0, 0.8125, 1.0, 0.875, 0.963, 0.875, 0.963, 0.8125, 1.0, 0.3125, 1.0, 0.375, 0.963, 0.375, 0.963, 0.3125, 1.0, 0.75, 1.0, 0.8125, 0.963, 0.8125, 0.963, 0.75, 1.0, 0.25, 1.0, 0.3125, 0.963, 0.3125, 0.963, 0.25, 1.0, 0.6875, 1.0, 0.75, 0.963, 0.75, 0.963, 0.6875, 1.0, 0.1875, 1.0, 0.25, 0.963, 0.25, 0.963, 0.1875, 1.0, 0.625, 1.0, 0.6875, 0.963, 0.6875, 0.963, 0.625, 1.0, 0.125, 1.0, 0.1875, 0.963, 0.1875, 0.963, 0.125, 1.0, 0.5625, 1.0, 0.625, 0.963, 0.625, 0.963, 0.5625, 1.0, 0.0625, 1.0, 0.125, 0.963, 0.125, 0.963, 0.0625, 1.0, 0.5, 1.0, 0.5625, 0.963, 0.5625, 0.963, 0.5, 1.0, 0.9375, 0.9815, 1.0, 0.963, 0.9375, 0.9815, 0.0, 1.0, 0.0625, 0.963, 0.0625, 1.0, 0.4375, 1.0, 0.5, 0.963, 0.5, 0.963, 0.4375, 0.963, 0.625, 0.963, 0.6875, 0.9259, 0.6875, 0.9259, 0.625, 0.963, 0.125, 0.963, 0.1875, 0.9259, 0.1875, 0.9259, 0.125, 0.963, 0.5625, 0.963, 0.625, 0.9259, 0.625, 0.9259, 0.5625, 0.963, 0.0625, 0.963, 0.125, 0.9259, 0.125, 0.9259, 0.0625, 0.963, 0.5, 0.963, 0.5625, 0.9259, 0.5625, 0.9259, 0.5, 0.963, 0.9375, 0.9444, 1.0, 0.9259, 0.9375, 0.9444, 0.0, 0.963, 0.0625, 0.9259, 0.0625, 0.963, 0.4375, 0.963, 0.5, 0.9259, 0.5, 0.9259, 0.4375, 0.963, 0.875, 0.963, 0.9375, 0.9259, 0.9375, 0.9259, 0.875, 0.963, 0.375, 0.963, 0.4375, 0.9259, 0.4375, 0.9259, 0.375, 0.963, 0.8125, 0.963, 0.875, 0.9259, 0.875, 0.9259, 0.8125, 0.963, 0.3125, 0.963, 0.375, 0.9259, 0.375, 0.9259, 0.3125, 0.963, 0.75, 0.963, 0.8125, 0.9259, 0.8125, 0.9259, 0.75, 0.963, 0.25, 0.963, 0.3125, 0.9259, 0.3125, 0.9259, 0.25, 0.963, 0.6875, 0.963, 0.75, 0.9259, 0.75, 0.9259, 0.6875, 0.963, 0.1875, 0.963, 0.25, 0.9259, 0.25, 0.9259, 0.1875, 0.9259, 0.375, 0.9259, 0.4375, 0.8889, 0.4375, 0.8889, 0.375, 0.9259, 0.8125, 0.9259, 0.875, 0.8889, 0.875, 0.8889, 0.8125, 0.9259, 0.3125, 0.9259, 0.375, 0.8889, 0.375, 0.8889, 0.3125, 0.9259, 0.75, 0.9259, 0.8125, 0.8889, 0.8125, 0.8889, 0.75, 0.9259, 0.25, 0.9259, 0.3125, 0.8889, 0.3125, 0.8889, 0.25, 0.9259, 0.6875, 0.9259, 0.75, 0.8889, 0.75, 0.8889, 0.6875, 0.9259, 0.1875, 0.9259, 0.25, 0.8889, 0.25, 0.8889, 0.1875, 0.9259, 0.625, 0.9259, 0.6875, 0.8889, 0.6875, 0.8889, 0.625, 0.9259, 0.125, 0.9259, 0.1875, 0.8889, 0.1875, 0.8889, 0.125, 0.9259, 0.5625, 0.9259, 0.625, 0.8889, 0.625, 0.8889, 0.5625, 0.9259, 0.0625, 0.9259, 0.125, 0.8889, 0.125, 0.8889, 0.0625, 0.9259, 0.5, 0.9259, 0.5625, 0.8889, 0.5625, 0.8889, 0.5, 0.9259, 0.9375, 0.9074, 1.0, 0.8889, 0.9375, 0.9074, 0.0, 0.9259, 0.0625, 0.8889, 0.0625, 0.9259, 0.4375, 0.9259, 0.5, 0.8889, 0.5, 0.8889, 0.4375, 0.9259, 0.875, 0.9259, 0.9375, 0.8889, 0.9375, 0.8889, 0.875, 0.8889, 0.125, 0.8889, 0.1875, 0.8519, 0.1875, 0.8519, 0.125, 0.8889, 0.5625, 0.8889, 0.625, 0.8519, 0.625, 0.8519, 0.5625, 0.8889, 0.0625, 0.8889, 0.125, 0.8519, 0.125, 0.8519, 0.0625, 0.8889, 0.5, 0.8889, 0.5625, 0.8519, 0.5625, 0.8519, 0.5, 0.8889, 0.9375, 0.8704, 1.0, 0.8519, 0.9375, 0.8704, 0.0, 0.8889, 0.0625, 0.8519, 0.0625, 0.8889, 0.4375, 0.8889, 0.5, 0.8519, 0.5, 0.8519, 0.4375, 0.8889, 0.875, 0.8889, 0.9375, 0.8519, 0.9375, 0.8519, 0.875, 0.8889, 0.375, 0.8889, 0.4375, 0.8519, 0.4375, 0.8519, 0.375, 0.8889, 0.8125, 0.8889, 0.875, 0.8519, 0.875, 0.8519, 0.8125, 0.8889, 0.3125, 0.8889, 0.375, 0.8519, 0.375, 0.8519, 0.3125, 0.8889, 0.75, 0.8889, 0.8125, 0.8519, 0.8125, 0.8519, 0.75, 0.8889, 0.25, 0.8889, 0.3125, 0.8519, 0.3125, 0.8519, 0.25, 0.8889, 0.6875, 0.8889, 0.75, 0.8519, 0.75, 0.8519, 0.6875, 0.8889, 0.1875, 0.8889, 0.25, 0.8519, 0.25, 0.8519, 0.1875, 0.8889, 0.625, 0.8889, 0.6875, 0.8519, 0.6875, 0.8519, 0.625, 0.8519, 0.3125, 0.8519, 0.375, 0.8148, 0.375, 0.8148, 0.3125, 0.8519, 0.75, 0.8519, 0.8125, 0.8148, 0.8125, 0.8148, 0.75, 0.8519, 0.25, 0.8519, 0.3125, 0.8148, 0.3125, 0.8148, 0.25, 0.8519, 0.6875, 0.8519, 0.75, 0.8148, 0.75, 0.8148, 0.6875, 0.8519, 0.1875, 0.8519, 0.25, 0.8148, 0.25, 0.8148, 0.1875, 0.8519, 0.625, 0.8519, 0.6875, 0.8148, 0.6875, 0.8148, 0.625, 0.8519, 0.125, 0.8519, 0.1875, 0.8148, 0.1875, 0.8148, 0.125, 0.8519, 0.5625, 0.8519, 0.625, 0.8148, 0.625, 0.8148, 0.5625, 0.8519, 0.0625, 0.8519, 0.125, 0.8148, 0.125, 0.8148, 0.0625, 0.8519, 0.5, 0.8519, 0.5625, 0.8148, 0.5625, 0.8148, 0.5, 0.8519, 0.9375, 0.8333, 1.0, 0.8148, 0.9375, 0.8333, 0.0, 0.8519, 0.0625, 0.8148, 0.0625, 0.8519, 0.4375, 0.8519, 0.5, 0.8148, 0.5, 0.8148, 0.4375, 0.8519, 0.875, 0.8519, 0.9375, 0.8148, 0.9375, 0.8148, 0.875, 0.8519, 0.375, 0.8519, 0.4375, 0.8148, 0.4375, 0.8148, 0.375, 0.8519, 0.8125, 0.8519, 0.875, 0.8148, 0.875, 0.8148, 0.8125, 0.8148, 0.0625, 0.8148, 0.125, 0.7778, 0.125, 0.7778, 0.0625, 0.8148, 0.5, 0.8148, 0.5625, 0.7778, 0.5625, 0.7778, 0.5, 0.8148, 0.9375, 0.7963, 1.0, 0.7778, 0.9375, 0.7963, 0.0, 0.8148, 0.0625, 0.7778, 0.0625, 0.8148, 0.4375, 0.8148, 0.5, 0.7778, 0.5, 0.7778, 0.4375, 0.8148, 0.875, 0.8148, 0.9375, 0.7778, 0.9375, 0.7778, 0.875, 0.8148, 0.375, 0.8148, 0.4375, 0.7778, 0.4375, 0.7778, 0.375, 0.8148, 0.8125, 0.8148, 0.875, 0.7778, 0.875, 0.7778, 0.8125, 0.8148, 0.3125, 0.8148, 0.375, 0.7778, 0.375, 0.7778, 0.3125, 0.8148, 0.75, 0.8148, 0.8125, 0.7778, 0.8125, 0.7778, 0.75, 0.8148, 0.25, 0.8148, 0.3125, 0.7778, 0.3125, 0.7778, 0.25, 0.8148, 0.6875, 0.8148, 0.75, 0.7778, 0.75, 0.7778, 0.6875, 0.8148, 0.1875, 0.8148, 0.25, 0.7778, 0.25, 0.7778, 0.1875, 0.8148, 0.625, 0.8148, 0.6875, 0.7778, 0.6875, 0.7778, 0.625, 0.8148, 0.125, 0.8148, 0.1875, 0.7778, 0.1875, 0.7778, 0.125, 0.8148, 0.5625, 0.8148, 0.625, 0.7778, 0.625, 0.7778, 0.5625, 0.7778, 0.75, 0.7778, 0.8125, 0.7407, 0.8125, 0.7407, 0.75, 0.7778, 0.25, 0.7778, 0.3125, 0.7407, 0.3125, 0.7407, 0.25, 0.7778, 0.6875, 0.7778, 0.75, 0.7407, 0.75, 0.7407, 0.6875, 0.7778, 0.1875, 0.7778, 0.25, 0.7407, 0.25, 0.7407, 0.1875, 0.7778, 0.625, 0.7778, 0.6875, 0.7407, 0.6875, 0.7407, 0.625, 0.7778, 0.125, 0.7778, 0.1875, 0.7407, 0.1875, 0.7407, 0.125, 0.7778, 0.5625, 0.7778, 0.625, 0.7407, 0.625, 0.7407, 0.5625, 0.7778, 0.0625, 0.7778, 0.125, 0.7407, 0.125, 0.7407, 0.0625, 0.7778, 0.5, 0.7778, 0.5625, 0.7407, 0.5625, 0.7407, 0.5, 0.7778, 0.9375, 0.7593, 1.0, 0.7407, 0.9375, 0.7593, 0.0, 0.7778, 0.0625, 0.7407, 0.0625, 0.7778, 0.4375, 0.7778, 0.5, 0.7407, 0.5, 0.7407, 0.4375, 0.7778, 0.875, 0.7778, 0.9375, 0.7407, 0.9375, 0.7407, 0.875, 0.7778, 0.375, 0.7778, 0.4375, 0.7407, 0.4375, 0.7407, 0.375, 0.7778, 0.8125, 0.7778, 0.875, 0.7407, 0.875, 0.7407, 0.8125, 0.7778, 0.3125, 0.7778, 0.375, 0.7407, 0.375, 0.7407, 0.3125])
me_sphere_003.use_remesh_fix_poles = True
me_sphere_003.use_remesh_preserve_attributes = False
me_sphere_003.update()

# ---- objects
ob_sphere = bpy.data.objects.new('Sphere', me_sphere_003)

# ---- transforms, parenting, visibility, modifiers, constraints
ob_sphere.location = (0.0, 0.0, 0.0)

# ---- collection membership
col_collection.objects.link(ob_sphere)

# ---- scene / render settings (as saved in the file)
scene.frame_start = 1; scene.frame_end = 250; scene.frame_set(1)
scene.render.engine = 'BLENDER_EEVEE_NEXT'
scene.cycles.sampling_pattern = 'TABULATED_SOBOL'
scene.cycles.use_light_tree = False
scene.view_settings.view_transform = 'Filmic'
bpy.context.view_layer.update()

# ---- added for rendering (the .blend has no active camera and no usable light): camera, sun
cam_auto = bpy.data.cameras.new('AutoCamera')
cam_auto.lens = 50.0
cam_auto.sensor_width = 36.0
cam_auto.clip_end = 1000.0
ob_auto_camera = bpy.data.objects.new('AutoCamera', cam_auto)
scene.collection.objects.link(ob_auto_camera)
ob_auto_camera.location = (3.19966, -3.83621, 2.55972)
ob_auto_camera.rotation_euler = (1.09748, -7.21219e-08, 0.694738)
scene.camera = ob_auto_camera
light_auto_sun = bpy.data.lights.new('AutoSun', 'SUN')
light_auto_sun.energy = 3.0
light_auto_sun.angle = 0.0523599
ob_auto_sun = bpy.data.objects.new('AutoSun', light_auto_sun)
scene.collection.objects.link(ob_auto_sun)
ob_auto_sun.rotation_euler = (0.872665, 0.174533, 0.523599)
bpy.context.view_layer.update()

